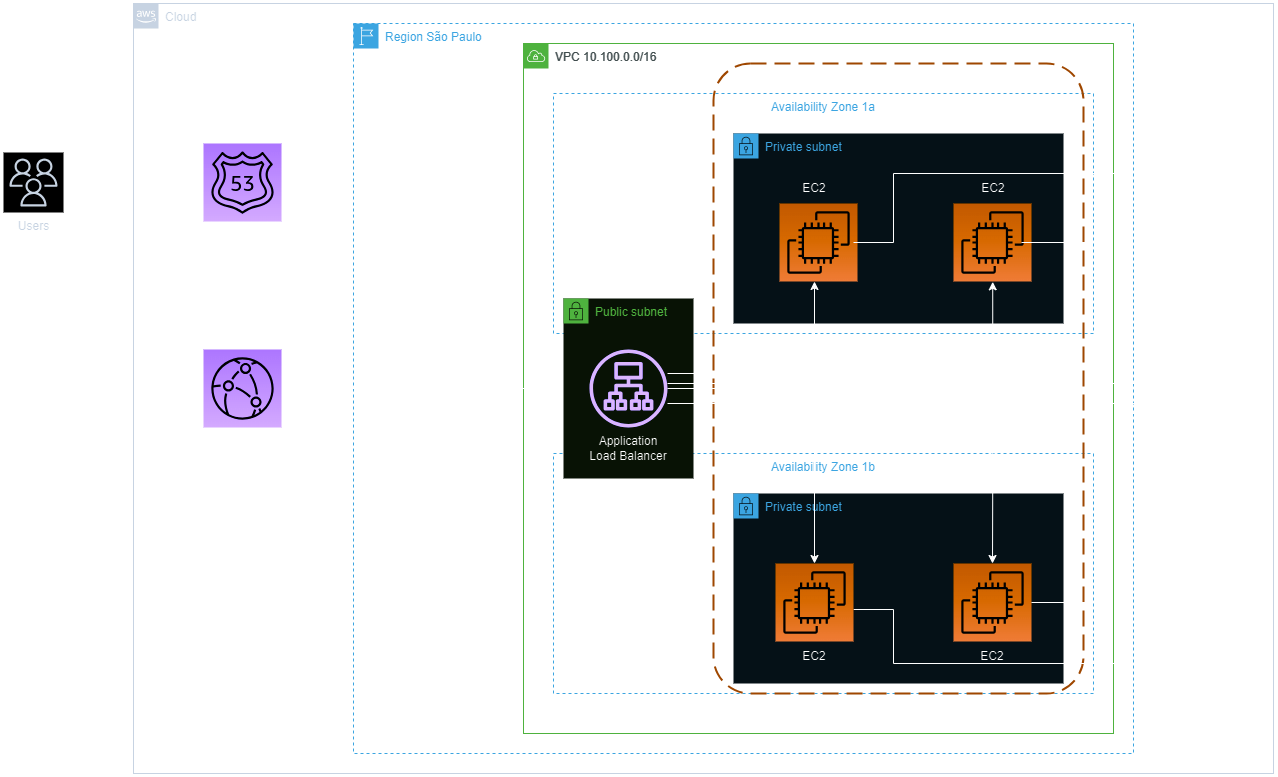

The diagram above was exported from draw.io. Its source (the exported page's mxGraphModel, read from the mxfile embedded in the PNG):
<mxGraphModel dx="1693" dy="723" grid="1" gridSize="10" guides="1" tooltips="1" connect="1" arrows="1" fold="1" page="1" pageScale="1" pageWidth="827" pageHeight="1169" math="0" shadow="0">
  <root>
    <mxCell id="0" />
    <mxCell id="1" parent="0" />
    <mxCell id="Sbvg0yvKTcz6ybZard4w-1" style="edgeStyle=orthogonalEdgeStyle;rounded=0;orthogonalLoop=1;jettySize=auto;html=1;entryX=0;entryY=0.5;entryDx=0;entryDy=0;entryPerimeter=0;flowAnimation=1;" edge="1" parent="1" source="Sbvg0yvKTcz6ybZard4w-2" target="Sbvg0yvKTcz6ybZard4w-30">
      <mxGeometry relative="1" as="geometry" />
    </mxCell>
    <mxCell id="Sbvg0yvKTcz6ybZard4w-2" value="Users" style="sketch=0;outlineConnect=0;fontColor=#232F3E;gradientColor=none;strokeColor=#232F3E;fillColor=#ffffff;dashed=0;verticalLabelPosition=bottom;verticalAlign=top;align=center;html=1;fontSize=12;fontStyle=0;aspect=fixed;shape=mxgraph.aws4.resourceIcon;resIcon=mxgraph.aws4.users;" vertex="1" parent="1">
      <mxGeometry x="10" y="179" width="60" height="60" as="geometry" />
    </mxCell>
    <mxCell id="Sbvg0yvKTcz6ybZard4w-3" value="Cloud" style="points=[[0,0],[0.25,0],[0.5,0],[0.75,0],[1,0],[1,0.25],[1,0.5],[1,0.75],[1,1],[0.75,1],[0.5,1],[0.25,1],[0,1],[0,0.75],[0,0.5],[0,0.25]];outlineConnect=0;gradientColor=none;html=1;whiteSpace=wrap;fontSize=12;fontStyle=0;container=1;pointerEvents=0;collapsible=0;recursiveResize=0;shape=mxgraph.aws4.group;grIcon=mxgraph.aws4.group_aws_cloud_alt;strokeColor=#232F3E;fillColor=none;verticalAlign=top;align=left;spacingLeft=30;fontColor=#232F3E;dashed=0;" vertex="1" parent="1">
      <mxGeometry x="140" y="30" width="1140" height="770" as="geometry" />
    </mxCell>
    <mxCell id="Sbvg0yvKTcz6ybZard4w-4" value="Region São Paulo" style="points=[[0,0],[0.25,0],[0.5,0],[0.75,0],[1,0],[1,0.25],[1,0.5],[1,0.75],[1,1],[0.75,1],[0.5,1],[0.25,1],[0,1],[0,0.75],[0,0.5],[0,0.25]];outlineConnect=0;gradientColor=none;html=1;whiteSpace=wrap;fontSize=12;fontStyle=0;container=1;pointerEvents=0;collapsible=0;recursiveResize=0;shape=mxgraph.aws4.group;grIcon=mxgraph.aws4.group_region;strokeColor=#147EBA;fillColor=none;verticalAlign=top;align=left;spacingLeft=30;fontColor=#147EBA;dashed=1;" vertex="1" parent="Sbvg0yvKTcz6ybZard4w-3">
      <mxGeometry x="220" y="20" width="780" height="730" as="geometry" />
    </mxCell>
    <mxCell id="Sbvg0yvKTcz6ybZard4w-5" value="VPC 10.100.0.0/16" style="points=[[0,0],[0.25,0],[0.5,0],[0.75,0],[1,0],[1,0.25],[1,0.5],[1,0.75],[1,1],[0.75,1],[0.5,1],[0.25,1],[0,1],[0,0.75],[0,0.5],[0,0.25]];outlineConnect=0;gradientColor=none;html=1;whiteSpace=wrap;fontSize=12;fontStyle=0;container=1;pointerEvents=0;collapsible=0;recursiveResize=0;shape=mxgraph.aws4.group;grIcon=mxgraph.aws4.group_vpc;strokeColor=#248814;fillColor=none;verticalAlign=top;align=left;spacingLeft=30;fontColor=#AAB7B8;dashed=0;" vertex="1" parent="Sbvg0yvKTcz6ybZard4w-4">
      <mxGeometry x="170" y="20" width="590" height="690" as="geometry" />
    </mxCell>
    <mxCell id="Sbvg0yvKTcz6ybZard4w-6" value="Availability Zone 1a" style="fillColor=none;strokeColor=#147EBA;dashed=1;verticalAlign=top;fontStyle=0;fontColor=#147EBA;whiteSpace=wrap;html=1;" vertex="1" parent="Sbvg0yvKTcz6ybZard4w-5">
      <mxGeometry x="30" y="50" width="540" height="240" as="geometry" />
    </mxCell>
    <mxCell id="Sbvg0yvKTcz6ybZard4w-7" value="Availability Zone 1b" style="fillColor=none;strokeColor=#147EBA;dashed=1;verticalAlign=top;fontStyle=0;fontColor=#147EBA;whiteSpace=wrap;html=1;" vertex="1" parent="Sbvg0yvKTcz6ybZard4w-5">
      <mxGeometry x="30" y="410" width="540" height="240" as="geometry" />
    </mxCell>
    <mxCell id="Sbvg0yvKTcz6ybZard4w-8" value="" style="rounded=1;arcSize=10;dashed=1;strokeColor=#F59D56;fillColor=none;gradientColor=none;dashPattern=8 4;strokeWidth=2;" vertex="1" parent="Sbvg0yvKTcz6ybZard4w-5">
      <mxGeometry x="190" y="20" width="370" height="630" as="geometry" />
    </mxCell>
    <mxCell id="Sbvg0yvKTcz6ybZard4w-9" value="Private subnet" style="points=[[0,0],[0.25,0],[0.5,0],[0.75,0],[1,0],[1,0.25],[1,0.5],[1,0.75],[1,1],[0.75,1],[0.5,1],[0.25,1],[0,1],[0,0.75],[0,0.5],[0,0.25]];outlineConnect=0;gradientColor=none;html=1;whiteSpace=wrap;fontSize=12;fontStyle=0;container=1;pointerEvents=0;collapsible=0;recursiveResize=0;shape=mxgraph.aws4.group;grIcon=mxgraph.aws4.group_security_group;grStroke=0;strokeColor=#147EBA;fillColor=#E6F2F8;verticalAlign=top;align=left;spacingLeft=30;fontColor=#147EBA;dashed=0;" vertex="1" parent="Sbvg0yvKTcz6ybZard4w-5">
      <mxGeometry x="210" y="90" width="330" height="190" as="geometry" />
    </mxCell>
    <mxCell id="Sbvg0yvKTcz6ybZard4w-10" value="" style="sketch=0;points=[[0,0,0],[0.25,0,0],[0.5,0,0],[0.75,0,0],[1,0,0],[0,1,0],[0.25,1,0],[0.5,1,0],[0.75,1,0],[1,1,0],[0,0.25,0],[0,0.5,0],[0,0.75,0],[1,0.25,0],[1,0.5,0],[1,0.75,0]];outlineConnect=0;fontColor=#232F3E;gradientColor=#F78E04;gradientDirection=north;fillColor=#D05C17;strokeColor=#ffffff;dashed=0;verticalLabelPosition=bottom;verticalAlign=top;align=center;html=1;fontSize=12;fontStyle=0;aspect=fixed;shape=mxgraph.aws4.resourceIcon;resIcon=mxgraph.aws4.ec2;" vertex="1" parent="Sbvg0yvKTcz6ybZard4w-9">
      <mxGeometry x="220" y="70" width="78" height="78" as="geometry" />
    </mxCell>
    <mxCell id="Sbvg0yvKTcz6ybZard4w-11" value="" style="sketch=0;points=[[0,0,0],[0.25,0,0],[0.5,0,0],[0.75,0,0],[1,0,0],[0,1,0],[0.25,1,0],[0.5,1,0],[0.75,1,0],[1,1,0],[0,0.25,0],[0,0.5,0],[0,0.75,0],[1,0.25,0],[1,0.5,0],[1,0.75,0]];outlineConnect=0;fontColor=#232F3E;gradientColor=#F78E04;gradientDirection=north;fillColor=#D05C17;strokeColor=#ffffff;dashed=0;verticalLabelPosition=bottom;verticalAlign=top;align=center;html=1;fontSize=12;fontStyle=0;aspect=fixed;shape=mxgraph.aws4.resourceIcon;resIcon=mxgraph.aws4.ec2;" vertex="1" parent="Sbvg0yvKTcz6ybZard4w-9">
      <mxGeometry x="46" y="70" width="78" height="78" as="geometry" />
    </mxCell>
    <mxCell id="Sbvg0yvKTcz6ybZard4w-12" value="Private subnet" style="points=[[0,0],[0.25,0],[0.5,0],[0.75,0],[1,0],[1,0.25],[1,0.5],[1,0.75],[1,1],[0.75,1],[0.5,1],[0.25,1],[0,1],[0,0.75],[0,0.5],[0,0.25]];outlineConnect=0;gradientColor=none;html=1;whiteSpace=wrap;fontSize=12;fontStyle=0;container=1;pointerEvents=0;collapsible=0;recursiveResize=0;shape=mxgraph.aws4.group;grIcon=mxgraph.aws4.group_security_group;grStroke=0;strokeColor=#147EBA;fillColor=#E6F2F8;verticalAlign=top;align=left;spacingLeft=30;fontColor=#147EBA;dashed=0;" vertex="1" parent="Sbvg0yvKTcz6ybZard4w-5">
      <mxGeometry x="210" y="450" width="330" height="190" as="geometry" />
    </mxCell>
    <mxCell id="Sbvg0yvKTcz6ybZard4w-13" style="edgeStyle=orthogonalEdgeStyle;rounded=0;orthogonalLoop=1;jettySize=auto;html=1;flowAnimation=1;" edge="1" parent="Sbvg0yvKTcz6ybZard4w-12">
      <mxGeometry relative="1" as="geometry">
        <mxPoint x="120" y="116" as="sourcePoint" />
        <mxPoint x="450" y="-80" as="targetPoint" />
        <Array as="points">
          <mxPoint x="160" y="116" />
          <mxPoint x="160" y="170" />
          <mxPoint x="390" y="170" />
          <mxPoint x="390" y="-80" />
        </Array>
      </mxGeometry>
    </mxCell>
    <mxCell id="Sbvg0yvKTcz6ybZard4w-14" value="" style="sketch=0;points=[[0,0,0],[0.25,0,0],[0.5,0,0],[0.75,0,0],[1,0,0],[0,1,0],[0.25,1,0],[0.5,1,0],[0.75,1,0],[1,1,0],[0,0.25,0],[0,0.5,0],[0,0.75,0],[1,0.25,0],[1,0.5,0],[1,0.75,0]];outlineConnect=0;fontColor=#232F3E;gradientColor=#F78E04;gradientDirection=north;fillColor=#D05C17;strokeColor=#ffffff;dashed=0;verticalLabelPosition=bottom;verticalAlign=top;align=center;html=1;fontSize=12;fontStyle=0;aspect=fixed;shape=mxgraph.aws4.resourceIcon;resIcon=mxgraph.aws4.ec2;" vertex="1" parent="Sbvg0yvKTcz6ybZard4w-12">
      <mxGeometry x="220" y="70" width="78" height="78" as="geometry" />
    </mxCell>
    <mxCell id="Sbvg0yvKTcz6ybZard4w-15" value="EC2" style="text;html=1;strokeColor=none;fillColor=none;align=center;verticalAlign=middle;whiteSpace=wrap;rounded=0;" vertex="1" parent="Sbvg0yvKTcz6ybZard4w-12">
      <mxGeometry x="209" y="148" width="100" height="30" as="geometry" />
    </mxCell>
    <mxCell id="Sbvg0yvKTcz6ybZard4w-16" value="Public subnet" style="points=[[0,0],[0.25,0],[0.5,0],[0.75,0],[1,0],[1,0.25],[1,0.5],[1,0.75],[1,1],[0.75,1],[0.5,1],[0.25,1],[0,1],[0,0.75],[0,0.5],[0,0.25]];outlineConnect=0;gradientColor=none;html=1;whiteSpace=wrap;fontSize=12;fontStyle=0;container=1;pointerEvents=0;collapsible=0;recursiveResize=0;shape=mxgraph.aws4.group;grIcon=mxgraph.aws4.group_security_group;grStroke=0;strokeColor=#248814;fillColor=#E9F3E6;verticalAlign=top;align=left;spacingLeft=30;fontColor=#248814;dashed=0;" vertex="1" parent="Sbvg0yvKTcz6ybZard4w-5">
      <mxGeometry x="40" y="255" width="130" height="180" as="geometry" />
    </mxCell>
    <mxCell id="Sbvg0yvKTcz6ybZard4w-17" value="" style="sketch=0;outlineConnect=0;fontColor=#232F3E;gradientColor=none;fillColor=#4D27AA;strokeColor=none;dashed=0;verticalLabelPosition=bottom;verticalAlign=top;align=center;html=1;fontSize=12;fontStyle=0;aspect=fixed;pointerEvents=1;shape=mxgraph.aws4.application_load_balancer;" vertex="1" parent="Sbvg0yvKTcz6ybZard4w-16">
      <mxGeometry x="26" y="51" width="78" height="78" as="geometry" />
    </mxCell>
    <mxCell id="Sbvg0yvKTcz6ybZard4w-18" value="Ec2 Auto Scaling" style="text;html=1;strokeColor=none;fillColor=none;align=center;verticalAlign=middle;whiteSpace=wrap;rounded=0;" vertex="1" parent="Sbvg0yvKTcz6ybZard4w-5">
      <mxGeometry x="330" y="20" width="100" height="30" as="geometry" />
    </mxCell>
    <mxCell id="Sbvg0yvKTcz6ybZard4w-19" value="Application&lt;br&gt;Load Balancer" style="text;html=1;strokeColor=none;fillColor=none;align=center;verticalAlign=middle;whiteSpace=wrap;rounded=0;" vertex="1" parent="Sbvg0yvKTcz6ybZard4w-5">
      <mxGeometry x="55" y="390" width="100" height="30" as="geometry" />
    </mxCell>
    <mxCell id="Sbvg0yvKTcz6ybZard4w-20" style="edgeStyle=orthogonalEdgeStyle;rounded=0;orthogonalLoop=1;jettySize=auto;html=1;entryX=0.5;entryY=1;entryDx=0;entryDy=0;entryPerimeter=0;flowAnimation=1;" edge="1" parent="Sbvg0yvKTcz6ybZard4w-5" source="Sbvg0yvKTcz6ybZard4w-17">
      <mxGeometry relative="1" as="geometry">
        <Array as="points">
          <mxPoint x="291" y="330" />
        </Array>
        <mxPoint x="291" y="238" as="targetPoint" />
      </mxGeometry>
    </mxCell>
    <mxCell id="Sbvg0yvKTcz6ybZard4w-21" style="edgeStyle=orthogonalEdgeStyle;rounded=0;orthogonalLoop=1;jettySize=auto;html=1;flowAnimation=1;" edge="1" parent="Sbvg0yvKTcz6ybZard4w-5" source="Sbvg0yvKTcz6ybZard4w-17">
      <mxGeometry relative="1" as="geometry">
        <Array as="points">
          <mxPoint x="291" y="360" />
        </Array>
        <mxPoint x="291" y="520" as="targetPoint" />
      </mxGeometry>
    </mxCell>
    <mxCell id="Sbvg0yvKTcz6ybZard4w-22" style="edgeStyle=orthogonalEdgeStyle;rounded=0;orthogonalLoop=1;jettySize=auto;html=1;flowAnimation=1;" edge="1" parent="Sbvg0yvKTcz6ybZard4w-5" source="Sbvg0yvKTcz6ybZard4w-17">
      <mxGeometry relative="1" as="geometry">
        <mxPoint x="469" y="520" as="targetPoint" />
      </mxGeometry>
    </mxCell>
    <mxCell id="Sbvg0yvKTcz6ybZard4w-23" style="edgeStyle=orthogonalEdgeStyle;rounded=0;orthogonalLoop=1;jettySize=auto;html=1;entryX=0.631;entryY=1.004;entryDx=0;entryDy=0;entryPerimeter=0;flowAnimation=1;" edge="1" parent="Sbvg0yvKTcz6ybZard4w-5" source="Sbvg0yvKTcz6ybZard4w-17">
      <mxGeometry relative="1" as="geometry">
        <Array as="points">
          <mxPoint x="469" y="340" />
        </Array>
        <mxPoint x="469.21799999999985" y="238.3119999999999" as="targetPoint" />
      </mxGeometry>
    </mxCell>
    <mxCell id="Sbvg0yvKTcz6ybZard4w-24" value="" style="sketch=0;points=[[0,0,0],[0.25,0,0],[0.5,0,0],[0.75,0,0],[1,0,0],[0,1,0],[0.25,1,0],[0.5,1,0],[0.75,1,0],[1,1,0],[0,0.25,0],[0,0.5,0],[0,0.75,0],[1,0.25,0],[1,0.5,0],[1,0.75,0]];outlineConnect=0;fontColor=#232F3E;gradientColor=#F78E04;gradientDirection=north;fillColor=#D05C17;strokeColor=#ffffff;dashed=0;verticalLabelPosition=bottom;verticalAlign=top;align=center;html=1;fontSize=12;fontStyle=0;aspect=fixed;shape=mxgraph.aws4.resourceIcon;resIcon=mxgraph.aws4.ec2;" vertex="1" parent="Sbvg0yvKTcz6ybZard4w-5">
      <mxGeometry x="252" y="520" width="78" height="78" as="geometry" />
    </mxCell>
    <mxCell id="Sbvg0yvKTcz6ybZard4w-25" value="EC2" style="text;html=1;strokeColor=none;fillColor=none;align=center;verticalAlign=middle;whiteSpace=wrap;rounded=0;" vertex="1" parent="Sbvg0yvKTcz6ybZard4w-5">
      <mxGeometry x="420" y="130" width="100" height="30" as="geometry" />
    </mxCell>
    <mxCell id="Sbvg0yvKTcz6ybZard4w-26" value="EC2" style="text;html=1;strokeColor=none;fillColor=none;align=center;verticalAlign=middle;whiteSpace=wrap;rounded=0;" vertex="1" parent="Sbvg0yvKTcz6ybZard4w-5">
      <mxGeometry x="241" y="598" width="100" height="30" as="geometry" />
    </mxCell>
    <mxCell id="Sbvg0yvKTcz6ybZard4w-27" style="edgeStyle=orthogonalEdgeStyle;rounded=0;orthogonalLoop=1;jettySize=auto;html=1;flowAnimation=1;" edge="1" parent="Sbvg0yvKTcz6ybZard4w-3" source="Sbvg0yvKTcz6ybZard4w-28" target="Sbvg0yvKTcz6ybZard4w-16">
      <mxGeometry relative="1" as="geometry" />
    </mxCell>
    <mxCell id="Sbvg0yvKTcz6ybZard4w-28" value="" style="sketch=0;points=[[0,0,0],[0.25,0,0],[0.5,0,0],[0.75,0,0],[1,0,0],[0,1,0],[0.25,1,0],[0.5,1,0],[0.75,1,0],[1,1,0],[0,0.25,0],[0,0.5,0],[0,0.75,0],[1,0.25,0],[1,0.5,0],[1,0.75,0]];outlineConnect=0;fontColor=#232F3E;gradientColor=#945DF2;gradientDirection=north;fillColor=#5A30B5;strokeColor=#ffffff;dashed=0;verticalLabelPosition=bottom;verticalAlign=top;align=center;html=1;fontSize=12;fontStyle=0;aspect=fixed;shape=mxgraph.aws4.resourceIcon;resIcon=mxgraph.aws4.cloudfront;" vertex="1" parent="Sbvg0yvKTcz6ybZard4w-3">
      <mxGeometry x="70" y="346" width="78" height="78" as="geometry" />
    </mxCell>
    <mxCell id="Sbvg0yvKTcz6ybZard4w-29" style="edgeStyle=orthogonalEdgeStyle;rounded=0;orthogonalLoop=1;jettySize=auto;html=1;flowAnimation=1;" edge="1" parent="Sbvg0yvKTcz6ybZard4w-3" source="Sbvg0yvKTcz6ybZard4w-30" target="Sbvg0yvKTcz6ybZard4w-28">
      <mxGeometry relative="1" as="geometry" />
    </mxCell>
    <mxCell id="Sbvg0yvKTcz6ybZard4w-30" value="" style="sketch=0;points=[[0,0,0],[0.25,0,0],[0.5,0,0],[0.75,0,0],[1,0,0],[0,1,0],[0.25,1,0],[0.5,1,0],[0.75,1,0],[1,1,0],[0,0.25,0],[0,0.5,0],[0,0.75,0],[1,0.25,0],[1,0.5,0],[1,0.75,0]];outlineConnect=0;fontColor=#232F3E;gradientColor=#945DF2;gradientDirection=north;fillColor=#5A30B5;strokeColor=#ffffff;dashed=0;verticalLabelPosition=bottom;verticalAlign=top;align=center;html=1;fontSize=12;fontStyle=0;aspect=fixed;shape=mxgraph.aws4.resourceIcon;resIcon=mxgraph.aws4.route_53;" vertex="1" parent="Sbvg0yvKTcz6ybZard4w-3">
      <mxGeometry x="70" y="140" width="78" height="78" as="geometry" />
    </mxCell>
    <mxCell id="Sbvg0yvKTcz6ybZard4w-31" value="Route 53" style="text;html=1;strokeColor=none;fillColor=none;align=center;verticalAlign=middle;whiteSpace=wrap;rounded=0;" vertex="1" parent="Sbvg0yvKTcz6ybZard4w-3">
      <mxGeometry x="60" y="110" width="100" height="30" as="geometry" />
    </mxCell>
    <mxCell id="Sbvg0yvKTcz6ybZard4w-32" value="CloudFront" style="text;html=1;strokeColor=none;fillColor=none;align=center;verticalAlign=middle;whiteSpace=wrap;rounded=0;" vertex="1" parent="Sbvg0yvKTcz6ybZard4w-3">
      <mxGeometry x="60" y="424" width="100" height="30" as="geometry" />
    </mxCell>
    <mxCell id="Sbvg0yvKTcz6ybZard4w-33" style="edgeStyle=orthogonalEdgeStyle;rounded=0;orthogonalLoop=1;jettySize=auto;html=1;flowAnimation=1;" edge="1" parent="Sbvg0yvKTcz6ybZard4w-3">
      <mxGeometry relative="1" as="geometry">
        <Array as="points">
          <mxPoint x="970" y="239" />
          <mxPoint x="970" y="380" />
        </Array>
        <mxPoint x="888.0000000000005" y="239" as="sourcePoint" />
        <mxPoint x="1050" y="380" as="targetPoint" />
      </mxGeometry>
    </mxCell>
    <mxCell id="Sbvg0yvKTcz6ybZard4w-34" style="edgeStyle=orthogonalEdgeStyle;rounded=0;orthogonalLoop=1;jettySize=auto;html=1;entryX=0;entryY=0.692;entryDx=0;entryDy=0;entryPerimeter=0;flowAnimation=1;" edge="1" parent="Sbvg0yvKTcz6ybZard4w-3">
      <mxGeometry relative="1" as="geometry">
        <Array as="points">
          <mxPoint x="970" y="599" />
          <mxPoint x="970" y="400" />
        </Array>
        <mxPoint x="898.0000000000005" y="599" as="sourcePoint" />
        <mxPoint x="1050" y="399.9759999999999" as="targetPoint" />
      </mxGeometry>
    </mxCell>
    <mxCell id="Sbvg0yvKTcz6ybZard4w-35" style="edgeStyle=orthogonalEdgeStyle;rounded=0;orthogonalLoop=1;jettySize=auto;html=1;entryX=0;entryY=0.25;entryDx=0;entryDy=0;entryPerimeter=0;flowAnimation=1;" edge="1" parent="Sbvg0yvKTcz6ybZard4w-3">
      <mxGeometry relative="1" as="geometry">
        <Array as="points">
          <mxPoint x="760" y="239" />
          <mxPoint x="760" y="170" />
          <mxPoint x="990" y="170" />
          <mxPoint x="990" y="366" />
          <mxPoint x="1050" y="366" />
        </Array>
        <mxPoint x="720" y="239" as="sourcePoint" />
        <mxPoint x="1050" y="365.5" as="targetPoint" />
      </mxGeometry>
    </mxCell>
    <mxCell id="Sbvg0yvKTcz6ybZard4w-36" value="EC2" style="text;html=1;strokeColor=none;fillColor=none;align=center;verticalAlign=middle;whiteSpace=wrap;rounded=0;" vertex="1" parent="1">
      <mxGeometry x="771" y="200" width="100" height="30" as="geometry" />
    </mxCell>
  </root>
</mxGraphModel>